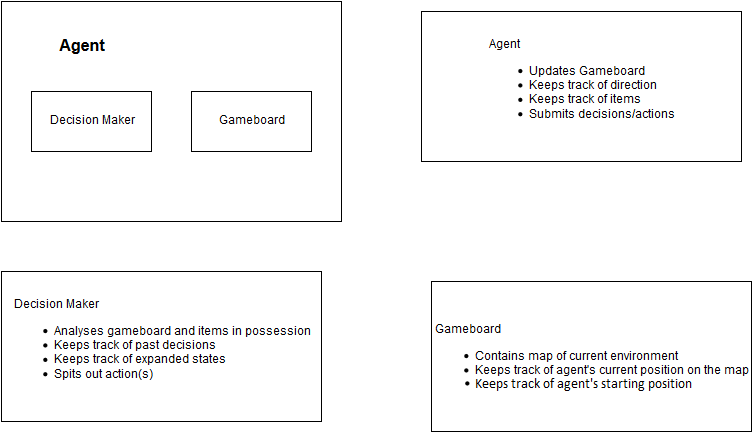

The diagram above was exported from draw.io. Its source (the exported page's mxGraphModel, read from the mxfile embedded in the PNG):
<mxGraphModel dx="1434" dy="796" grid="1" gridSize="10" guides="1" tooltips="1" connect="1" arrows="1" fold="1" page="1" pageScale="1" pageWidth="1169" pageHeight="826" background="#ffffff" math="0" shadow="0">
  <root>
    <mxCell id="0" />
    <mxCell id="1" parent="0" />
    <mxCell id="7187ac61a181951d-1" value="" style="whiteSpace=wrap;html=1;" vertex="1" parent="1">
      <mxGeometry x="180" y="110" width="340" height="220" as="geometry" />
    </mxCell>
    <mxCell id="7187ac61a181951d-2" value="Decision Maker&lt;br&gt;" style="whiteSpace=wrap;html=1;" vertex="1" parent="1">
      <mxGeometry x="210" y="200" width="120" height="60" as="geometry" />
    </mxCell>
    <mxCell id="7187ac61a181951d-3" value="Gameboard&lt;br&gt;" style="whiteSpace=wrap;html=1;" vertex="1" parent="1">
      <mxGeometry x="370" y="200" width="120" height="60" as="geometry" />
    </mxCell>
    <mxCell id="7187ac61a181951d-4" value="&lt;font style=&quot;font-size: 16px&quot;&gt;&lt;b&gt;Agent&lt;/b&gt;&lt;/font&gt;" style="text;html=1;strokeColor=none;fillColor=none;align=center;verticalAlign=middle;whiteSpace=wrap;overflow=hidden;" vertex="1" parent="1">
      <mxGeometry x="210" y="140" width="100" height="30" as="geometry" />
    </mxCell>
    <mxCell id="7187ac61a181951d-9" value="&lt;div align=&quot;left&quot;&gt;Agent&lt;br&gt;&lt;ul&gt;&lt;li&gt;Updates Gameboard&lt;/li&gt;&lt;li&gt;Keeps track of direction&lt;/li&gt;&lt;li&gt;Keeps track of items&lt;/li&gt;&lt;li&gt;Submits decisions/actions&lt;br&gt;&lt;/li&gt;&lt;/ul&gt;&lt;ul&gt;&lt;/ul&gt;&lt;/div&gt;" style="whiteSpace=wrap;html=1;" vertex="1" parent="1">
      <mxGeometry x="600" y="120" width="320" height="150" as="geometry" />
    </mxCell>
    <mxCell id="7187ac61a181951d-10" value="&lt;div align=&quot;left&quot;&gt;Decision Maker&lt;br&gt;&lt;ul&gt;&lt;li&gt;Analyses gameboard and items in possession&lt;/li&gt;&lt;li&gt;Keeps track of past decisions&lt;/li&gt;&lt;li&gt;Keeps track of expanded states&lt;/li&gt;&lt;li&gt;Spits out action(s)&lt;br&gt;&lt;/li&gt;&lt;/ul&gt;&lt;ul&gt;&lt;/ul&gt;&lt;/div&gt;" style="whiteSpace=wrap;html=1;" vertex="1" parent="1">
      <mxGeometry x="180" y="380" width="320" height="150" as="geometry" />
    </mxCell>
    <mxCell id="7187ac61a181951d-11" value="&lt;div align=&quot;left&quot;&gt;Gameboard&lt;br&gt;&lt;ul&gt;&lt;li&gt;Contains map of current environment&lt;/li&gt;&lt;li&gt;Keeps track of agent's current position on the map&lt;br&gt;&lt;/li&gt;&lt;/ul&gt;&lt;ul&gt;&lt;/ul&gt;&lt;/div&gt;" style="whiteSpace=wrap;html=1;" vertex="1" parent="1">
      <mxGeometry x="610" y="390" width="320" height="150" as="geometry" />
    </mxCell>
  </root>
</mxGraphModel>